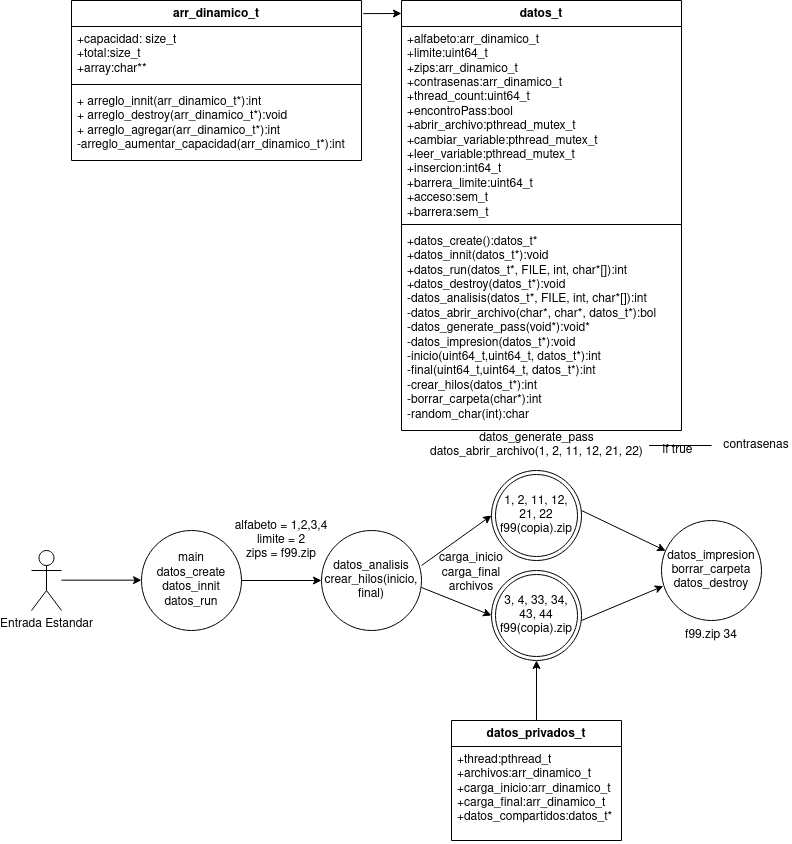

The diagram above was exported from draw.io. Its source (the exported page's mxGraphModel, read from the mxfile embedded in the PNG):
<mxGraphModel dx="1360" dy="795" grid="1" gridSize="10" guides="1" tooltips="1" connect="1" arrows="1" fold="1" page="1" pageScale="1" pageWidth="827" pageHeight="1169" background="#FFFFFF" math="0" shadow="0">
  <root>
    <mxCell id="WIyWlLk6GJQsqaUBKTNV-0" />
    <mxCell id="WIyWlLk6GJQsqaUBKTNV-1" parent="WIyWlLk6GJQsqaUBKTNV-0" />
    <mxCell id="6418J2skKIbmzoGRaoBp-0" value="datos_privados_t" style="swimlane;fontStyle=1;align=center;verticalAlign=top;childLayout=stackLayout;horizontal=1;startSize=26;horizontalStack=0;resizeParent=1;resizeParentMax=0;resizeLast=0;collapsible=1;marginBottom=0;whiteSpace=wrap;html=1;" parent="WIyWlLk6GJQsqaUBKTNV-1" vertex="1">
      <mxGeometry x="460" y="750" width="170" height="120" as="geometry">
        <mxRectangle x="460" y="750" width="140" height="30" as="alternateBounds" />
      </mxGeometry>
    </mxCell>
    <mxCell id="6418J2skKIbmzoGRaoBp-1" value="&lt;div&gt;+thread:pthread_t&lt;/div&gt;&lt;div&gt;+archivos:arr_dinamico_t&lt;/div&gt;&lt;div&gt;+carga_inicio:arr_dinamico_t&lt;/div&gt;&lt;div&gt;+carga_final:arr_dinamico_t&lt;/div&gt;&lt;div&gt;+datos_compartidos:datos_t*&lt;br&gt; &lt;/div&gt;" style="text;strokeColor=none;fillColor=none;align=left;verticalAlign=top;spacingLeft=4;spacingRight=4;overflow=hidden;rotatable=0;points=[[0,0.5],[1,0.5]];portConstraint=eastwest;whiteSpace=wrap;html=1;" parent="6418J2skKIbmzoGRaoBp-0" vertex="1">
      <mxGeometry y="26" width="170" height="94" as="geometry" />
    </mxCell>
    <mxCell id="6418J2skKIbmzoGRaoBp-4" value="Entrada Estandar" style="shape=umlActor;verticalLabelPosition=bottom;verticalAlign=top;html=1;" parent="WIyWlLk6GJQsqaUBKTNV-1" vertex="1">
      <mxGeometry x="40" y="580" width="30" height="60" as="geometry" />
    </mxCell>
    <mxCell id="6418J2skKIbmzoGRaoBp-7" value="datos_t" style="swimlane;fontStyle=1;align=center;verticalAlign=top;childLayout=stackLayout;horizontal=1;startSize=26;horizontalStack=0;resizeParent=1;resizeParentMax=0;resizeLast=0;collapsible=1;marginBottom=0;whiteSpace=wrap;html=1;" parent="WIyWlLk6GJQsqaUBKTNV-1" vertex="1">
      <mxGeometry x="410" y="30" width="280" height="430" as="geometry">
        <mxRectangle x="350" y="10" width="80" height="30" as="alternateBounds" />
      </mxGeometry>
    </mxCell>
    <mxCell id="6418J2skKIbmzoGRaoBp-8" value="&lt;div&gt;+alfabeto:arr_dinamico_t&lt;/div&gt;&lt;div&gt;+limite:uint64_t&lt;/div&gt;&lt;div&gt;+zips:arr_dinamico_t&lt;/div&gt;&lt;div&gt;+contrasenas:arr_dinamico_t&lt;/div&gt;&lt;div&gt;+thread_count:uint64_t&lt;/div&gt;&lt;div&gt;+encontroPass:bool&lt;/div&gt;&lt;div&gt;+abrir_archivo:pthread_mutex_t&lt;/div&gt;&lt;div&gt;+cambiar_variable:pthread_mutex_t&lt;/div&gt;&lt;div&gt;+leer_variable:pthread_mutex_t&lt;/div&gt;&lt;div&gt;+insercion:int64_t&lt;/div&gt;&lt;div&gt;+barrera_limite:uint64_t&lt;/div&gt;&lt;div&gt;+acceso:sem_t&lt;/div&gt;&lt;div&gt;+barrera:sem_t&lt;br&gt;&lt;/div&gt;" style="text;strokeColor=none;fillColor=none;align=left;verticalAlign=top;spacingLeft=4;spacingRight=4;overflow=hidden;rotatable=0;points=[[0,0.5],[1,0.5]];portConstraint=eastwest;whiteSpace=wrap;html=1;" parent="6418J2skKIbmzoGRaoBp-7" vertex="1">
      <mxGeometry y="26" width="280" height="194" as="geometry" />
    </mxCell>
    <mxCell id="6418J2skKIbmzoGRaoBp-9" value="" style="line;strokeWidth=1;fillColor=none;align=left;verticalAlign=middle;spacingTop=-1;spacingLeft=3;spacingRight=3;rotatable=0;labelPosition=right;points=[];portConstraint=eastwest;strokeColor=inherit;" parent="6418J2skKIbmzoGRaoBp-7" vertex="1">
      <mxGeometry y="220" width="280" height="8" as="geometry" />
    </mxCell>
    <mxCell id="6418J2skKIbmzoGRaoBp-10" value="&lt;div&gt;+datos_create():datos_t*&lt;/div&gt;&lt;div&gt;+datos_innit(datos_t*):void&lt;/div&gt;&lt;div&gt;+datos_run(datos_t*, FILE, int, char*[]):int&lt;/div&gt;&lt;div&gt;+datos_destroy(datos_t*):void&lt;/div&gt;&lt;div&gt;-datos_analisis(datos_t*, FILE, int, char*[]):int&lt;/div&gt;&lt;div&gt;-datos_abrir_archivo(char*, char*, datos_t*):bol&lt;/div&gt;&lt;div&gt;-datos_generate_pass(void*):void*&lt;/div&gt;&lt;div&gt;-datos_impresion(datos_t*):void&lt;/div&gt;&lt;div&gt;-inicio(uint64_t,uint64_t, datos_t*):int&lt;/div&gt;&lt;div&gt;-final(uint64_t,uint64_t, datos_t*):int&lt;/div&gt;&lt;div&gt;-crear_hilos(datos_t*):int&lt;/div&gt;&lt;div&gt;-borrar_carpeta(char*):int&lt;/div&gt;&lt;div&gt;-random_char(int):char&lt;br&gt;&lt;/div&gt;&lt;div&gt;&lt;br&gt;&lt;/div&gt;" style="text;strokeColor=none;fillColor=none;align=left;verticalAlign=top;spacingLeft=4;spacingRight=4;overflow=hidden;rotatable=0;points=[[0,0.5],[1,0.5]];portConstraint=eastwest;whiteSpace=wrap;html=1;" parent="6418J2skKIbmzoGRaoBp-7" vertex="1">
      <mxGeometry y="228" width="280" height="202" as="geometry" />
    </mxCell>
    <mxCell id="6418J2skKIbmzoGRaoBp-11" value="arr_dinamico_t" style="swimlane;fontStyle=1;align=center;verticalAlign=top;childLayout=stackLayout;horizontal=1;startSize=26;horizontalStack=0;resizeParent=1;resizeParentMax=0;resizeLast=0;collapsible=1;marginBottom=0;whiteSpace=wrap;html=1;" parent="WIyWlLk6GJQsqaUBKTNV-1" vertex="1">
      <mxGeometry x="80" y="30" width="290" height="160" as="geometry">
        <mxRectangle x="40" y="60" width="120" height="30" as="alternateBounds" />
      </mxGeometry>
    </mxCell>
    <mxCell id="6418J2skKIbmzoGRaoBp-12" value="&lt;div&gt;+capacidad: size_t&lt;/div&gt;&lt;div&gt;+total:size_t&lt;/div&gt;&lt;div&gt;+array:char**&lt;br&gt;&lt;/div&gt;&lt;div&gt;&lt;br&gt;&lt;/div&gt;" style="text;strokeColor=none;fillColor=none;align=left;verticalAlign=top;spacingLeft=4;spacingRight=4;overflow=hidden;rotatable=0;points=[[0,0.5],[1,0.5]];portConstraint=eastwest;whiteSpace=wrap;html=1;" parent="6418J2skKIbmzoGRaoBp-11" vertex="1">
      <mxGeometry y="26" width="290" height="54" as="geometry" />
    </mxCell>
    <mxCell id="6418J2skKIbmzoGRaoBp-13" value="" style="line;strokeWidth=1;fillColor=none;align=left;verticalAlign=middle;spacingTop=-1;spacingLeft=3;spacingRight=3;rotatable=0;labelPosition=right;points=[];portConstraint=eastwest;strokeColor=inherit;" parent="6418J2skKIbmzoGRaoBp-11" vertex="1">
      <mxGeometry y="80" width="290" height="8" as="geometry" />
    </mxCell>
    <mxCell id="6418J2skKIbmzoGRaoBp-14" value="&lt;div&gt;+ arreglo_innit(arr_dinamico_t*):int&lt;/div&gt;&lt;div&gt;+ arreglo_destroy(arr_dinamico_t*):void&lt;/div&gt;&lt;div&gt;+ arreglo_agregar(arr_dinamico_t*):int&lt;/div&gt;&lt;div&gt;-arreglo_aumentar_capacidad(arr_dinamico_t*):int&lt;/div&gt;" style="text;strokeColor=none;fillColor=none;align=left;verticalAlign=top;spacingLeft=4;spacingRight=4;overflow=hidden;rotatable=0;points=[[0,0.5],[1,0.5]];portConstraint=eastwest;whiteSpace=wrap;html=1;" parent="6418J2skKIbmzoGRaoBp-11" vertex="1">
      <mxGeometry y="88" width="290" height="72" as="geometry" />
    </mxCell>
    <mxCell id="6418J2skKIbmzoGRaoBp-21" value="" style="endArrow=classic;html=1;rounded=0;exitX=1.006;exitY=0.082;exitDx=0;exitDy=0;exitPerimeter=0;" parent="WIyWlLk6GJQsqaUBKTNV-1" source="6418J2skKIbmzoGRaoBp-11" edge="1">
      <mxGeometry width="50" height="50" relative="1" as="geometry">
        <mxPoint x="400" y="40" as="sourcePoint" />
        <mxPoint x="410" y="43" as="targetPoint" />
        <Array as="points" />
      </mxGeometry>
    </mxCell>
    <mxCell id="6418J2skKIbmzoGRaoBp-22" value="&lt;div&gt;main&lt;/div&gt;&lt;div&gt;datos_create&lt;/div&gt;&lt;div&gt;datos_innit&lt;br&gt;&lt;/div&gt;&lt;div&gt;datos_run&lt;br&gt;&lt;/div&gt;" style="ellipse;whiteSpace=wrap;html=1;aspect=fixed;" parent="WIyWlLk6GJQsqaUBKTNV-1" vertex="1">
      <mxGeometry x="150" y="560" width="100" height="100" as="geometry" />
    </mxCell>
    <mxCell id="6418J2skKIbmzoGRaoBp-23" value="" style="endArrow=classic;html=1;rounded=0;exitX=1;exitY=0.5;exitDx=0;exitDy=0;entryX=0;entryY=0.5;entryDx=0;entryDy=0;" parent="WIyWlLk6GJQsqaUBKTNV-1" source="6418J2skKIbmzoGRaoBp-22" target="6418J2skKIbmzoGRaoBp-24" edge="1">
      <mxGeometry width="50" height="50" relative="1" as="geometry">
        <mxPoint x="260" y="610" as="sourcePoint" />
        <mxPoint x="320" y="610" as="targetPoint" />
      </mxGeometry>
    </mxCell>
    <mxCell id="6418J2skKIbmzoGRaoBp-24" value="&lt;div&gt;datos_analisis&lt;/div&gt;&lt;div&gt;crear_hilos(inicio, final)&lt;br&gt;&lt;/div&gt;" style="ellipse;whiteSpace=wrap;html=1;aspect=fixed;" parent="WIyWlLk6GJQsqaUBKTNV-1" vertex="1">
      <mxGeometry x="330" y="560" width="100" height="100" as="geometry" />
    </mxCell>
    <mxCell id="6418J2skKIbmzoGRaoBp-25" value="" style="endArrow=classic;html=1;rounded=0;entryX=0;entryY=0.5;entryDx=0;entryDy=0;" parent="WIyWlLk6GJQsqaUBKTNV-1" target="6418J2skKIbmzoGRaoBp-28" edge="1">
      <mxGeometry width="50" height="50" relative="1" as="geometry">
        <mxPoint x="430" y="595" as="sourcePoint" />
        <mxPoint x="480" y="550" as="targetPoint" />
      </mxGeometry>
    </mxCell>
    <mxCell id="6418J2skKIbmzoGRaoBp-27" value="" style="endArrow=classic;html=1;rounded=0;entryX=0;entryY=0.5;entryDx=0;entryDy=0;" parent="WIyWlLk6GJQsqaUBKTNV-1" target="6418J2skKIbmzoGRaoBp-29" edge="1">
      <mxGeometry width="50" height="50" relative="1" as="geometry">
        <mxPoint x="430" y="617" as="sourcePoint" />
        <mxPoint x="480" y="650" as="targetPoint" />
      </mxGeometry>
    </mxCell>
    <mxCell id="6418J2skKIbmzoGRaoBp-28" value="&lt;div&gt;1, 2, 11, 12, 21, 22&lt;br&gt;&lt;/div&gt;&lt;div&gt;f99(copia).zip&lt;br&gt;&lt;/div&gt;" style="ellipse;shape=doubleEllipse;whiteSpace=wrap;html=1;aspect=fixed;" parent="WIyWlLk6GJQsqaUBKTNV-1" vertex="1">
      <mxGeometry x="500" y="500" width="90" height="90" as="geometry" />
    </mxCell>
    <mxCell id="6418J2skKIbmzoGRaoBp-29" value="&lt;div&gt;3, 4, 33, 34, 43, 44&lt;br&gt;&lt;/div&gt;&lt;div&gt;f99(copia).zip&lt;/div&gt;" style="ellipse;shape=doubleEllipse;whiteSpace=wrap;html=1;aspect=fixed;" parent="WIyWlLk6GJQsqaUBKTNV-1" vertex="1">
      <mxGeometry x="500" y="600" width="90" height="90" as="geometry" />
    </mxCell>
    <mxCell id="6418J2skKIbmzoGRaoBp-32" value="" style="endArrow=classic;html=1;rounded=0;exitX=0.5;exitY=0;exitDx=0;exitDy=0;entryX=0.5;entryY=1;entryDx=0;entryDy=0;" parent="WIyWlLk6GJQsqaUBKTNV-1" source="6418J2skKIbmzoGRaoBp-0" target="6418J2skKIbmzoGRaoBp-29" edge="1">
      <mxGeometry width="50" height="50" relative="1" as="geometry">
        <mxPoint x="430" y="770" as="sourcePoint" />
        <mxPoint x="480" y="720" as="targetPoint" />
      </mxGeometry>
    </mxCell>
    <mxCell id="6418J2skKIbmzoGRaoBp-33" value="&lt;div&gt;alfabeto = 1,2,3,4&lt;/div&gt;&lt;div&gt;limite = 2&lt;br&gt;&lt;/div&gt;&lt;div&gt;zips = f99.zip&lt;/div&gt;" style="text;html=1;strokeColor=none;fillColor=none;align=center;verticalAlign=middle;whiteSpace=wrap;rounded=0;" parent="WIyWlLk6GJQsqaUBKTNV-1" vertex="1">
      <mxGeometry x="230" y="555" width="120" height="30" as="geometry" />
    </mxCell>
    <mxCell id="6418J2skKIbmzoGRaoBp-34" value="&lt;div&gt;carga_inicio&lt;br&gt;&lt;/div&gt;&lt;div&gt;carga_final&lt;br&gt;&lt;/div&gt;&lt;div&gt;archivos&lt;/div&gt;&lt;div&gt;&lt;br&gt;&lt;/div&gt;" style="text;html=1;strokeColor=none;fillColor=none;align=center;verticalAlign=middle;whiteSpace=wrap;rounded=0;" parent="WIyWlLk6GJQsqaUBKTNV-1" vertex="1">
      <mxGeometry x="420" y="595" width="120" height="30" as="geometry" />
    </mxCell>
    <mxCell id="6418J2skKIbmzoGRaoBp-36" value="" style="endArrow=classic;html=1;rounded=0;exitX=1;exitY=0.5;exitDx=0;exitDy=0;entryX=0;entryY=0.5;entryDx=0;entryDy=0;" parent="WIyWlLk6GJQsqaUBKTNV-1" edge="1">
      <mxGeometry width="50" height="50" relative="1" as="geometry">
        <mxPoint x="70" y="609.66" as="sourcePoint" />
        <mxPoint x="150" y="609.66" as="targetPoint" />
      </mxGeometry>
    </mxCell>
    <mxCell id="6418J2skKIbmzoGRaoBp-37" value="" style="endArrow=classic;html=1;rounded=0;entryX=0.041;entryY=0.303;entryDx=0;entryDy=0;entryPerimeter=0;" parent="WIyWlLk6GJQsqaUBKTNV-1" target="6418J2skKIbmzoGRaoBp-39" edge="1">
      <mxGeometry width="50" height="50" relative="1" as="geometry">
        <mxPoint x="590" y="540" as="sourcePoint" />
        <mxPoint x="670" y="580" as="targetPoint" />
      </mxGeometry>
    </mxCell>
    <mxCell id="6418J2skKIbmzoGRaoBp-38" value="" style="endArrow=classic;html=1;rounded=0;entryX=0.018;entryY=0.656;entryDx=0;entryDy=0;entryPerimeter=0;" parent="WIyWlLk6GJQsqaUBKTNV-1" target="6418J2skKIbmzoGRaoBp-39" edge="1">
      <mxGeometry width="50" height="50" relative="1" as="geometry">
        <mxPoint x="590" y="650" as="sourcePoint" />
        <mxPoint x="670" y="600" as="targetPoint" />
      </mxGeometry>
    </mxCell>
    <mxCell id="6418J2skKIbmzoGRaoBp-39" value="&lt;div&gt;datos_impresion&lt;/div&gt;&lt;div&gt;borrar_carpeta&lt;/div&gt;&lt;div&gt;datos_destroy&lt;br&gt;&lt;/div&gt;" style="ellipse;whiteSpace=wrap;html=1;aspect=fixed;" parent="WIyWlLk6GJQsqaUBKTNV-1" vertex="1">
      <mxGeometry x="670" y="550" width="100" height="100" as="geometry" />
    </mxCell>
    <mxCell id="6418J2skKIbmzoGRaoBp-40" value="contrasenas" style="text;html=1;strokeColor=none;fillColor=none;align=center;verticalAlign=middle;whiteSpace=wrap;rounded=0;" parent="WIyWlLk6GJQsqaUBKTNV-1" vertex="1">
      <mxGeometry x="730" y="460" width="70" height="30" as="geometry" />
    </mxCell>
    <mxCell id="6418J2skKIbmzoGRaoBp-41" value="f99.zip 34" style="text;html=1;strokeColor=none;fillColor=none;align=center;verticalAlign=middle;whiteSpace=wrap;rounded=0;" parent="WIyWlLk6GJQsqaUBKTNV-1" vertex="1">
      <mxGeometry x="660" y="650" width="120" height="30" as="geometry" />
    </mxCell>
    <mxCell id="6418J2skKIbmzoGRaoBp-42" value="&lt;div&gt;datos_generate_pass&lt;/div&gt;&lt;div&gt;datos_abrir_archivo(1, 2, 11, 12, 21, 22)&lt;br&gt;&lt;/div&gt;" style="text;html=1;strokeColor=none;fillColor=none;align=center;verticalAlign=middle;whiteSpace=wrap;rounded=0;" parent="WIyWlLk6GJQsqaUBKTNV-1" vertex="1">
      <mxGeometry x="432.5" y="460" width="225" height="30" as="geometry" />
    </mxCell>
    <mxCell id="6418J2skKIbmzoGRaoBp-44" value="" style="endArrow=none;html=1;rounded=0;" parent="WIyWlLk6GJQsqaUBKTNV-1" source="6418J2skKIbmzoGRaoBp-42" edge="1">
      <mxGeometry width="50" height="50" relative="1" as="geometry">
        <mxPoint x="640" y="570" as="sourcePoint" />
        <mxPoint x="720" y="475" as="targetPoint" />
      </mxGeometry>
    </mxCell>
    <mxCell id="6418J2skKIbmzoGRaoBp-45" value="if true" style="text;html=1;strokeColor=none;fillColor=none;align=center;verticalAlign=middle;whiteSpace=wrap;rounded=0;" parent="WIyWlLk6GJQsqaUBKTNV-1" vertex="1">
      <mxGeometry x="670" y="470" width="32.5" height="20" as="geometry" />
    </mxCell>
  </root>
</mxGraphModel>